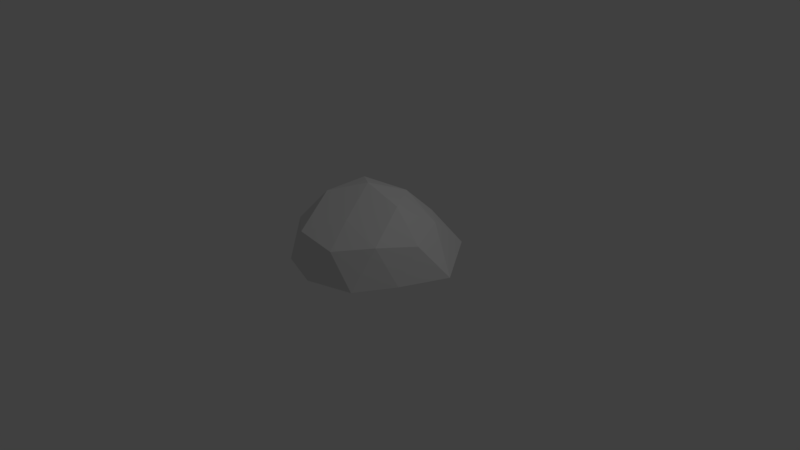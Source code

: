 # Source: rock1.blend  (saved by Blender 2.78.0; exported with 4.5.12 LTS)
import bpy
from mathutils import Matrix  # noqa: F401  (used for matrix-valued properties, if any)

bpy.ops.wm.read_factory_settings(use_empty=True)
scene = bpy.context.scene
scene.name = 'Scene'

# ---- collections
col_collection_1 = bpy.data.collections.new('Collection 1'); scene.collection.children.link(col_collection_1)

# ---- world
world_world = bpy.data.worlds.new('World'); scene.world = world_world
world_world.color = (0.05088, 0.05088, 0.05088)
world_world.use_sun_shadow = False
world_world.sun_shadow_jitter_overblur = 0.0
world_world.cycles.sampling_method = 'MANUAL'

# ---- cameras
cam_camera = bpy.data.cameras.new('Camera')
cam_camera.clip_end = 100.0
cam_camera.lens = 35.0
cam_camera.sensor_width = 32.0
cam_camera.sensor_height = 18.0
cam_camera.ortho_scale = 7.314
cam_camera.dof.focus_distance = 0.0
cam_camera.dof.aperture_fstop = 128.0

# ---- lights
light_lamp = bpy.data.lights.new('Lamp', 'POINT')
light_lamp.transmission_factor = 0.0
light_lamp.cutoff_distance = 30.0
light_lamp.energy = 100.0
light_lamp.shadow_buffer_clip_start = 1.001
light_lamp.shadow_soft_size = 0.1
light_lamp.shadow_maximum_resolution = 0.006
light_lamp.use_absolute_resolution = True

# ---- meshes
me_icosphere = bpy.data.meshes.new('Icosphere')
me_icosphere.from_pydata([(0.2764, -0.8506, 0.4472), (-0.7236, -0.5257, 0.4472), (-0.7236, 0.5257, 0.4472), (0.2764, 0.8506, 0.4472), (0.8944, 0.0, 0.4472), (0.0, 0.0, 1.0), (0.8754, -0.309, 0.0), (1.14, 0.309, 0.0), (0.0, -1.0, 0.0), (0.5878, -0.809, 0.0), (-0.9511, -0.309, 0.0), (-0.5878, -0.809, 0.0), (-0.5878, 0.718, 0.0), (-1.18, 0.309, 0.0), (0.5878, 1.11, 0.0), (0.0, 1.0, 0.0), (0.6882, -0.5, 0.5257), (-0.2629, -0.8608, 0.5257), (-0.8506, 0.0, 0.5257), (-0.2629, 0.809, 0.5257), (0.6882, 0.5, 0.5257), (0.1625, -0.5, 0.7019), (0.5257, 0.0, 0.8507), (-0.4253, -0.309, 0.8507), (-0.4253, 0.309, 0.8598), (0.1625, 0.5, 0.8008), (1.017, 0.1545, 0.2236), (0.4321, -0.8298, 0.2236), (-0.6557, -0.6674, 0.2236), (-0.9517, 0.4174, 0.2236), (0.1382, 0.9253, 0.2236), (0.4823, -0.6753, 0.4865), (-0.4932, -0.6933, 0.4865), (-0.7871, 0.2629, 0.4865), (0.00676, 0.8298, 0.4865), (0.7913, 0.25, 0.4865), (0.2194, -0.6753, 0.5746), (0.2629, 0.0, 0.9253), (-0.5745, -0.4174, 0.6489), (-0.5745, 0.4174, 0.6535), (0.2194, 0.6753, 0.624), (0.8849, -0.1545, 0.2236), (0.1382, -0.9253, 0.2236), (-0.8373, -0.4174, 0.2236), (-0.6557, 0.6219, 0.2236), (0.4321, 0.9802, 0.2236), (0.7913, -0.25, 0.4865), (0.00676, -0.8557, 0.4865), (-0.7871, -0.2629, 0.4865), (-0.4932, 0.6674, 0.4865), (0.4823, 0.6753, 0.4865), (0.08123, -0.25, 0.851), (0.7101, 0.0, 0.6489), (-0.2127, -0.1545, 0.9253), (-0.2127, 0.1545, 0.9299), (0.08123, 0.25, 0.9004), (0.3441, 0.25, 0.8257), (0.607, 0.25, 0.6882), (0.4253, 0.5, 0.6633), (-0.1314, 0.4045, 0.8303), (-0.05021, 0.6545, 0.6633), (-0.3441, 0.559, 0.6928), (-0.4253, 0.0, 0.8552), (-0.638, 0.1545, 0.6928), (-0.638, -0.1545, 0.6882), (-0.1314, -0.4045, 0.7763), (-0.3441, -0.5849, 0.6882), (-0.05021, -0.6804, 0.6138), (0.3441, -0.25, 0.7763), (0.4253, -0.5, 0.6138), (0.607, -0.25, 0.6882), (0.914, 0.4045, 0.2629), (0.8638, 0.7093, 0.0), (0.638, 0.8048, 0.2629), (-0.1314, 0.9045, 0.2629), (-0.2939, 0.859, 0.0), (-0.4253, 0.7635, 0.2629), (-1.015, 0.1545, 0.2629), (-1.065, 0.0, 0.0), (-0.9009, -0.1545, 0.2629), (-0.4253, -0.8349, 0.2629), (-0.2939, -0.9045, 0.0), (-0.1314, -0.9304, 0.2629), (0.638, -0.6545, 0.2629), (0.7316, -0.559, 0.0), (0.7818, -0.4045, 0.2629), (0.2939, 1.055, 0.0), (-0.8838, 0.5135, 0.0), (-0.7694, -0.559, 0.0), (0.2939, -0.9045, 0.0), (1.008, 0.0, 0.0)], [], [(0, 31, 36), (1, 32, 38), (2, 33, 39), (3, 34, 40), (4, 35, 52), (22, 56, 37), (22, 57, 56), (20, 50, 58), (25, 59, 55), (25, 60, 59), (19, 49, 61), (24, 62, 54), (24, 63, 62), (18, 48, 64), (23, 65, 53), (23, 66, 65), (17, 47, 67), (21, 68, 51), (21, 69, 68), (16, 46, 70), (7, 71, 26), (7, 72, 71), (14, 45, 73), (15, 74, 30), (15, 75, 74), (12, 44, 76), (13, 77, 29), (13, 78, 77), (10, 43, 79), (11, 80, 28), (11, 81, 80), (8, 42, 82), (9, 83, 27), (9, 84, 83), (6, 41, 85), (14, 86, 45), (12, 87, 44), (10, 88, 43), (8, 89, 42), (6, 90, 41), (7, 90, 6, 84, 9, 89, 8, 81, 11, 88, 10, 78, 13, 87, 12, 75, 15, 86, 14, 72), (41, 26, 4), (41, 90, 26), (90, 7, 26), (42, 27, 0), (42, 89, 27), (89, 9, 27), (43, 28, 1), (43, 88, 28), (88, 11, 28), (44, 29, 2), (44, 87, 29), (87, 13, 29), (45, 30, 3), (45, 86, 30), (86, 15, 30), (85, 46, 16), (85, 41, 46), (41, 4, 46), (83, 85, 16), (83, 84, 85), (84, 6, 85), (27, 31, 0), (27, 83, 31), (83, 16, 31), (82, 47, 17), (82, 42, 47), (42, 0, 47), (80, 82, 17), (80, 81, 82), (81, 8, 82), (28, 32, 1), (28, 80, 32), (80, 17, 32), (79, 48, 18), (79, 43, 48), (43, 1, 48), (77, 79, 18), (77, 78, 79), (78, 10, 79), (29, 33, 2), (29, 77, 33), (77, 18, 33), (76, 49, 19), (76, 44, 49), (44, 2, 49), (74, 76, 19), (74, 75, 76), (75, 12, 76), (30, 34, 3), (30, 74, 34), (74, 19, 34), (73, 50, 20), (73, 45, 50), (45, 3, 50), (71, 73, 20), (71, 72, 73), (72, 14, 73), (26, 35, 4), (26, 71, 35), (71, 20, 35), (70, 52, 22), (70, 46, 52), (46, 4, 52), (68, 70, 22), (68, 69, 70), (69, 16, 70), (51, 37, 5), (51, 68, 37), (68, 22, 37), (67, 36, 21), (67, 47, 36), (47, 0, 36), (65, 67, 21), (65, 66, 67), (66, 17, 67), (53, 51, 5), (53, 65, 51), (65, 21, 51), (64, 38, 23), (64, 48, 38), (48, 1, 38), (62, 64, 23), (62, 63, 64), (63, 18, 64), (54, 53, 5), (54, 62, 53), (62, 23, 53), (61, 39, 24), (61, 49, 39), (49, 2, 39), (59, 61, 24), (59, 60, 61), (60, 19, 61), (55, 54, 5), (55, 59, 54), (59, 24, 54), (58, 40, 25), (58, 50, 40), (50, 3, 40), (56, 58, 25), (56, 57, 58), (57, 20, 58), (37, 55, 5), (37, 56, 55), (56, 25, 55), (52, 57, 22), (52, 35, 57), (35, 20, 57), (40, 60, 25), (40, 34, 60), (34, 19, 60), (39, 63, 24), (39, 33, 63), (33, 18, 63), (38, 66, 23), (38, 32, 66), (32, 17, 66), (36, 69, 21), (36, 31, 69), (31, 16, 69)])
me_icosphere.use_remesh_preserve_volume = False
me_icosphere.use_remesh_preserve_attributes = False
me_icosphere.use_mirror_vertex_groups = False
me_icosphere.update()

# ---- objects
ob_icosphere = bpy.data.objects.new('Icosphere', me_icosphere)
ob_lamp = bpy.data.objects.new('Lamp', light_lamp)
ob_camera = bpy.data.objects.new('Camera', cam_camera)

# ---- transforms, parenting, visibility, modifiers, constraints
ob_icosphere.location = (0.0, 0.0, 0.0)
ob_icosphere.lineart.crease_threshold = 0.0
ob_lamp.location = (4.076, 1.005, 5.904)
ob_lamp.rotation_euler = (0.6503, 0.05522, 1.866)
ob_lamp.lock_rotations_4d = False
ob_lamp.empty_display_type = 'ARROWS'
ob_lamp.color = (0.0, 0.0, 0.0, 0.0)
ob_lamp.lineart.crease_threshold = 0.0
ob_camera.location = (7.481, -6.508, 5.344)
ob_camera.rotation_euler = (1.109, 0.0, 0.8149)
ob_camera.lock_rotations_4d = False
ob_camera.empty_display_type = 'ARROWS'
ob_camera.color = (0.0, 0.0, 0.0, 0.0)
ob_camera.display_type = 'WIRE'
ob_camera.lineart.crease_threshold = 0.0

# ---- collection membership
col_collection_1.objects.link(ob_icosphere)
col_collection_1.objects.link(ob_lamp)
col_collection_1.objects.link(ob_camera)

# ---- scene / render settings (as saved in the file)
scene.camera = ob_camera
scene.frame_start = 1; scene.frame_end = 250; scene.frame_set(1)
scene.render.engine = 'BLENDER_EEVEE_NEXT'
scene.render.resolution_percentage = 50
scene.render.dither_intensity = 0.0
scene.cycles.use_denoising = False
scene.cycles.samples = 128
scene.cycles.sampling_pattern = 'TABULATED_SOBOL'
scene.cycles.light_sampling_threshold = 0.0
scene.cycles.use_adaptive_sampling = False
scene.cycles.use_light_tree = False
scene.cycles.blur_glossy = 0.0
scene.cycles.sample_clamp_indirect = 0.0
scene.view_settings.view_transform = 'Standard'
bpy.context.view_layer.update()
